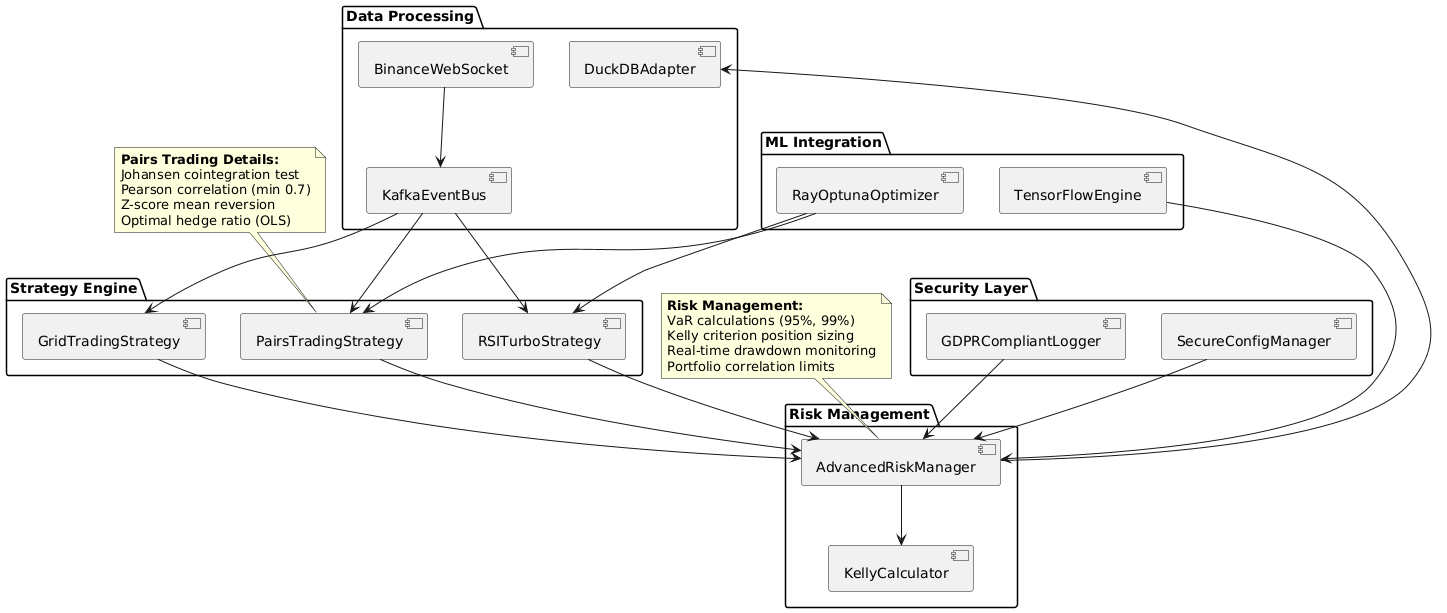

The diagram above was rendered by PlantUML. Its source (embedded in the PNG):
@startuml SimpleTradingArchitecture

package "Security Layer" {
    [SecureConfigManager] as SCM
    [GDPRCompliantLogger] as GCL
}

package "Strategy Engine" {
    [PairsTradingStrategy] as PTS
    [RSITurboStrategy] as RSI
    [GridTradingStrategy] as GTS
}

package "Risk Management" {
    [AdvancedRiskManager] as ARM
    [KellyCalculator] as KC
}

package "Data Processing" {
    [DuckDBAdapter] as DDB
    [KafkaEventBus] as KEB
    [BinanceWebSocket] as BWS
}

package "ML Integration" {
    [TensorFlowEngine] as TF
    [RayOptunaOptimizer] as RAY
}

' Connections
BWS --> KEB
KEB --> PTS
KEB --> RSI
KEB --> GTS

PTS --> ARM
RSI --> ARM
GTS --> ARM

ARM --> KC
ARM --> DDB
TF --> ARM

RAY --> PTS
RAY --> RSI

SCM --> ARM
GCL --> ARM

note top of PTS
**Pairs Trading Details:**
Johansen cointegration test
Pearson correlation (min 0.7)
Z-score mean reversion
Optimal hedge ratio (OLS)
end note

note top of ARM
**Risk Management:**
VaR calculations (95%, 99%)
Kelly criterion position sizing
Real-time drawdown monitoring
Portfolio correlation limits
end note

@enduml